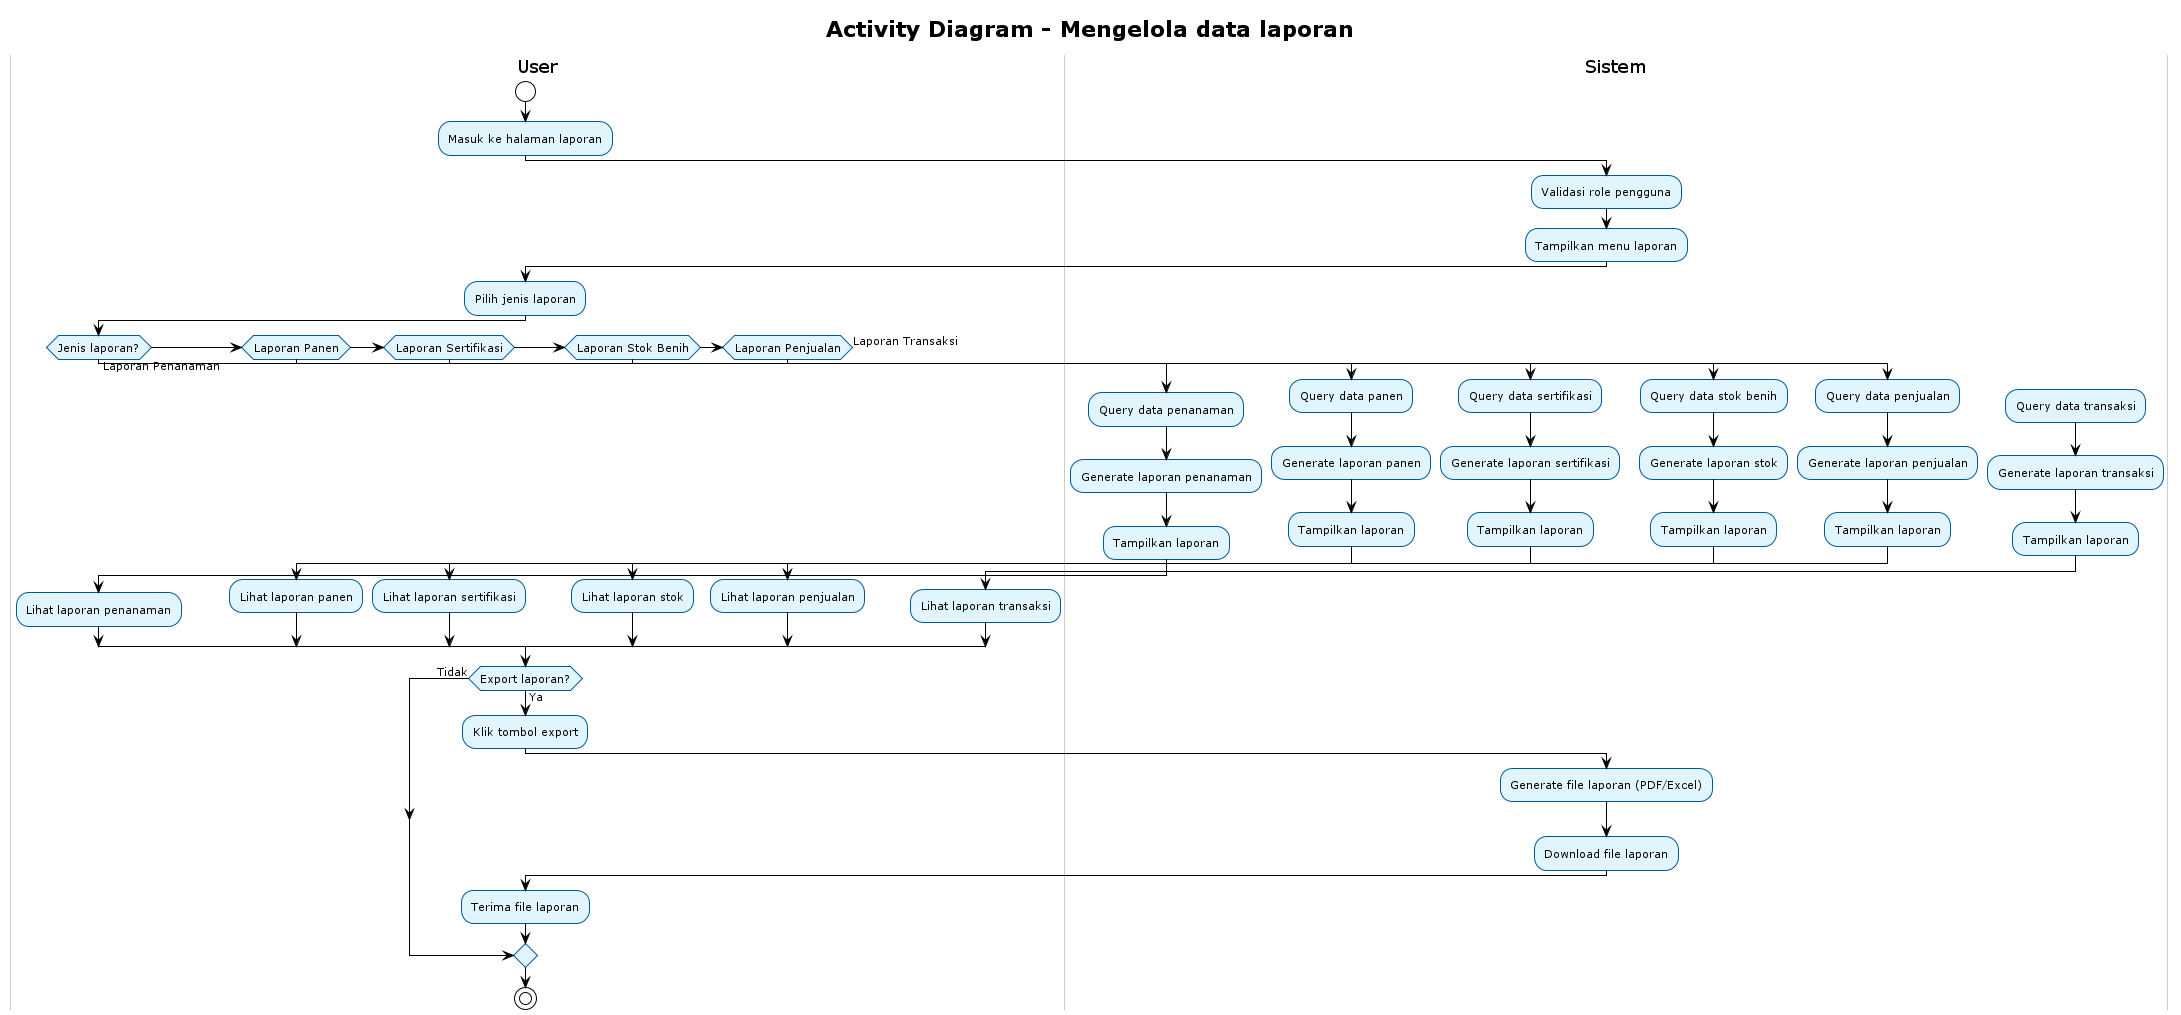

The diagram above was rendered by PlantUML. Its source (embedded in the PNG):
@startuml
' Referensi: Use Case Overview (00_use_case_overview.puml)
' Use case 18: Mengelola data laporan
' Aktor: Admin/Kepala Sek, Petugas BBI
!theme plain
skinparam backgroundColor white
skinparam activity {
    BackgroundColor #E1F5FE
    BorderColor #01579B
    FontSize 11
}
skinparam swimlane {
    BackgroundColor White
    BorderColor #CCCCCC
    TitleBackgroundColor White
    TitleBorderColor #999999
}

title Activity Diagram - Mengelola data laporan

|#White|User|
start
:Masuk ke halaman laporan;

|#White|Sistem|
:Validasi role pengguna;
:Tampilkan menu laporan;

|#White|User|
:Pilih jenis laporan;

if (Jenis laporan?) then (Laporan Penanaman)
    |#White|Sistem|
    :Query data penanaman;
    :Generate laporan penanaman;
    :Tampilkan laporan;
    |#White|User|
    :Lihat laporan penanaman;
elseif (Laporan Panen)
    |#White|Sistem|
    :Query data panen;
    :Generate laporan panen;
    :Tampilkan laporan;
    |#White|User|
    :Lihat laporan panen;
elseif (Laporan Sertifikasi)
    |#White|Sistem|
    :Query data sertifikasi;
    :Generate laporan sertifikasi;
    :Tampilkan laporan;
    |#White|User|
    :Lihat laporan sertifikasi;
elseif (Laporan Stok Benih)
    |#White|Sistem|
    :Query data stok benih;
    :Generate laporan stok;
    :Tampilkan laporan;
    |#White|User|
    :Lihat laporan stok;
elseif (Laporan Penjualan)
    |#White|Sistem|
    :Query data penjualan;
    :Generate laporan penjualan;
    :Tampilkan laporan;
    |#White|User|
    :Lihat laporan penjualan;
else (Laporan Transaksi)
    |#White|Sistem|
    :Query data transaksi;
    :Generate laporan transaksi;
    :Tampilkan laporan;
    |#White|User|
    :Lihat laporan transaksi;
endif

if (Export laporan?) then (Ya)
    |#White|User|
    :Klik tombol export;
    |#White|Sistem|
    :Generate file laporan (PDF/Excel);
    :Download file laporan;
    |#White|User|
    :Terima file laporan;
else (Tidak)
endif

stop

@enduml